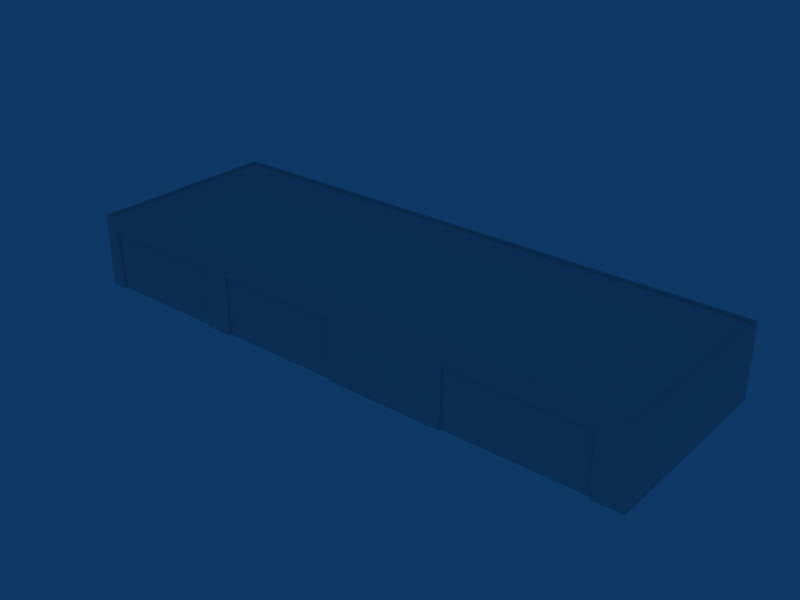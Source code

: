 # Source: ebzw_building_ref_009.blend  (saved by Blender 2.79.0; exported with 4.5.12 LTS)
import bpy
from mathutils import Matrix  # noqa: F401  (used for matrix-valued properties, if any)

bpy.ops.wm.read_factory_settings(use_empty=True)
scene = bpy.context.scene
scene.name = 'Scene'

# ---- collections
col_collection_1 = bpy.data.collections.new('Collection 1'); scene.collection.children.link(col_collection_1)

# ---- materials (node trees are filled in below, after node groups)
mat_material = bpy.data.materials.new('Material')
mat_material.alpha_threshold = 0.0
mat_material.roughness = 0.5

# ---- node groups
ng_auto_smooth = bpy.data.node_groups.new('Auto Smooth', 'GeometryNodeTree')
_s = ng_auto_smooth.interface.new_socket(name='Geometry', in_out='OUTPUT', socket_type='NodeSocketGeometry')
_s = ng_auto_smooth.interface.new_socket(name='Geometry', in_out='INPUT', socket_type='NodeSocketGeometry')
_s = ng_auto_smooth.interface.new_socket(name='Angle', in_out='INPUT', socket_type='NodeSocketFloat')
_s.subtype = 'ANGLE'
_s.min_value = 0.0
_s.max_value = 3.142
ng_auto_smooth.is_modifier = True
_N = ng_auto_smooth.nodes; _L = ng_auto_smooth.links
n0 = _N.new('NodeGroupOutput'); n0.name = 'Group Output'; n0.location = (480, -100)
n1 = _N.new('NodeGroupInput'); n1.name = 'Group Input'; n1.location = (-420, -300)
n2 = _N.new('NodeGroupInput'); n2.name = 'Group Input.001'; n2.location = (-60, -100)
n3 = _N.new('GeometryNodeSetShadeSmooth'); n3.name = 'Set Shade Smooth'; n3.location = (120, -100)
n3.domain = 'EDGE'
n4 = _N.new('GeometryNodeSetShadeSmooth'); n4.name = 'Set Shade Smooth.001'; n4.location = (300, -100)
n5 = _N.new('GeometryNodeInputMeshEdgeAngle'); n5.name = 'Edge Angle'; n5.location = (-420, -220)
n6 = _N.new('GeometryNodeInputEdgeSmooth'); n6.name = 'Is Edge Smooth'; n6.location = (-60, -160)
n7 = _N.new('GeometryNodeInputShadeSmooth'); n7.name = 'Is Face Smooth'; n7.location = (-240, -340)
n8 = _N.new('FunctionNodeBooleanMath'); n8.name = 'Boolean Math'; n8.location = (-60, -220)
n9 = _N.new('FunctionNodeCompare'); n9.name = 'Compare'; n9.location = (-240, -180)
n9.operation = 'LESS_EQUAL'
_L.new(n5.outputs[0], n9.inputs[0])
_L.new(n4.outputs[0], n0.inputs[0])
_L.new(n1.outputs[1], n9.inputs[1])
_L.new(n9.outputs[0], n8.inputs[0])
_L.new(n7.outputs[0], n8.inputs[1])
_L.new(n2.outputs[0], n3.inputs[0])
_L.new(n6.outputs[0], n3.inputs[1])
_L.new(n3.outputs[0], n4.inputs[0])
_L.new(n8.outputs[0], n3.inputs[2])
n0.is_active_output = True

# ---- material node trees

# ---- world
world_world = bpy.data.worlds.new('World'); scene.world = world_world
world_world.color = (0.05656, 0.2208, 0.4)
world_world.use_sun_shadow = False
world_world.sun_shadow_jitter_overblur = 0.0
world_world.cycles.sampling_method = 'NONE'
world_world.cycles.sample_map_resolution = 256

# ---- meshes
me_cube_004 = bpy.data.meshes.new('Cube.004')
me_cube_004.from_pydata([(14.87, 7.2, 12.0), (31.5, 7.2, 12.0), (14.88, 0.0, 12.0), (31.5, 0.0, 12.0), (14.88, -2.583e-07, 12.3), (31.5, -2.583e-07, 12.3), (31.5, 7.2, 12.3), (14.87, 7.2, 12.3)], [], [(0, 1, 3, 2), (3, 5, 4, 2), (1, 6, 5, 3), (7, 0, 2, 4), (0, 7, 6, 1), (6, 7, 4, 5)])
_uv = me_cube_004.uv_layers.new(name='UVTex')
_uv.uv.foreach_set('vector', [0.03125, 0.2812, 0.03125, 0.4688, 0.2188, 0.4688, 0.2188, 0.2812, 0.03125, 0.2812, 0.03125, 0.4688, 0.2188, 0.4688, 0.2188, 0.2812, 0.03125, 0.2812, 0.03125, 0.4688, 0.2188, 0.4688, 0.2188, 0.2812, 0.2188, 0.4688, 0.2188, 0.2812, 0.03125, 0.2812, 0.03125, 0.4688, 0.03125, 0.2812, 0.03125, 0.4688, 0.2188, 0.4688, 0.2188, 0.2812, 0.03125, 0.2812, 0.03125, 0.4688, 0.2188, 0.4688, 0.2188, 0.2812])
me_cube_004.materials.append(mat_material)
me_cube_004.use_remesh_preserve_volume = False
me_cube_004.use_remesh_preserve_attributes = False
me_cube_004.use_mirror_vertex_groups = False
me_cube_004.update()
me_cube_003 = bpy.data.meshes.new('Cube.003')
me_cube_003.from_pydata([(-14.61, 7.2, 12.0), (0.5359, 7.2, 12.0), (-14.61, 0.0, 12.0), (0.5359, 0.0, 12.0), (-14.61, -3.974e-08, 12.3), (0.5359, -3.974e-08, 12.3), (0.5359, 7.2, 12.3), (-14.61, 7.2, 12.3)], [], [(0, 1, 3, 2), (3, 5, 4, 2), (1, 6, 5, 3), (7, 0, 2, 4), (0, 7, 6, 1), (6, 7, 4, 5)])
_uv = me_cube_003.uv_layers.new(name='UVTex')
_uv.uv.foreach_set('vector', [0.03125, 0.2812, 0.03125, 0.4688, 0.2188, 0.4688, 0.2188, 0.2812, 0.03125, 0.2812, 0.03125, 0.4688, 0.2188, 0.4688, 0.2188, 0.2812, 0.03125, 0.2812, 0.03125, 0.4688, 0.2188, 0.4688, 0.2188, 0.2812, 0.2188, 0.4688, 0.2188, 0.2812, 0.03125, 0.2812, 0.03125, 0.4688, 0.03125, 0.2812, 0.03125, 0.4688, 0.2188, 0.4688, 0.2188, 0.2812, 0.03125, 0.2812, 0.03125, 0.4688, 0.2188, 0.4688, 0.2188, 0.2812])
me_cube_003.materials.append(mat_material)
me_cube_003.use_remesh_preserve_volume = False
me_cube_003.use_remesh_preserve_attributes = False
me_cube_003.use_mirror_vertex_groups = False
me_cube_003.update()
me_cube_002 = bpy.data.meshes.new('Cube.002')
me_cube_002.from_pydata([(-17.98, 7.2, 12.0), (-33.13, 7.2, 12.0), (-17.98, 0.0, 12.0), (-33.13, 0.0, 12.0), (-17.98, -3.974e-08, 12.3), (-33.13, -3.974e-08, 12.3), (-33.13, 7.2, 12.3), (-17.98, 7.2, 12.3)], [], [(1, 0, 2, 3), (2, 4, 5, 3), (3, 5, 6, 1), (0, 7, 4, 2), (7, 0, 1, 6), (5, 4, 7, 6)])
_uv = me_cube_002.uv_layers.new(name='UVTex')
_uv.uv.foreach_set('vector', [0.2188, 0.4688, 0.2188, 0.2812, 0.03125, 0.2812, 0.03125, 0.4688, 0.03125, 0.2812, 0.03125, 0.4688, 0.2188, 0.4688, 0.2188, 0.2812, 0.03125, 0.2812, 0.03125, 0.4688, 0.2188, 0.4688, 0.2188, 0.2812, 0.03125, 0.2812, 0.03125, 0.4688, 0.2188, 0.4688, 0.2188, 0.2812, 0.2188, 0.4688, 0.2188, 0.2812, 0.03125, 0.2812, 0.03125, 0.4688, 0.03125, 0.2812, 0.03125, 0.4688, 0.2188, 0.4688, 0.2188, 0.2812])
me_cube_002.materials.append(mat_material)
me_cube_002.use_remesh_preserve_volume = False
me_cube_002.use_remesh_preserve_attributes = False
me_cube_002.use_mirror_vertex_groups = False
me_cube_002.update()
me_cube_001 = bpy.data.meshes.new('Cube.001')
me_cube_001.from_pydata([(-35.0, 9.0, 12.0), (35.0, 9.0, 12.0), (-35.0, 0.0, 12.0), (35.0, 0.0, 12.0), (31.5, 0.0, 12.0), (31.5, 9.0, 12.0), (14.88, 0.0, 12.0), (14.87, 9.0, 12.0), (2.406, 0.0, 12.0), (2.406, 9.0, 12.0), (0.5359, 0.0, 12.0), (-33.13, 0.0, 12.0), (0.5359, 9.0, 12.0), (-33.13, 9.0, 12.0), (-17.98, 0.0, 12.0), (-14.61, 0.0, 12.0), (-14.61, 9.0, 12.0), (-17.98, 9.0, 12.0), (-35.0, 7.2, 12.0), (35.0, 7.2, 12.0), (31.5, 7.2, 12.0), (14.87, 7.2, 12.0), (2.406, 7.2, 12.0), (-33.13, 7.2, 12.0), (0.5359, 7.2, 12.0), (-17.98, 7.2, 12.0), (-14.61, 7.2, 12.0), (35.0, 0.0, -12.0), (-35.0, 0.0, -12.0), (35.0, 9.0, -12.0), (-35.0, 9.0, -12.0), (34.7, 9.0, -11.7), (-34.7, 9.0, -11.7), (-34.7, 9.0, 11.7), (34.7, 9.0, 11.7), (34.7, 8.7, 11.7), (34.7, 8.7, -11.7), (-34.7, 8.7, 11.7), (-34.7, 8.7, -11.7), (-33.13, -1.311e-08, 11.7), (-33.13, 7.2, 11.7), (-17.98, -1.311e-08, 11.7), (-17.98, 7.2, 11.7), (31.5, 0.0, 12.0), (31.5, 7.2, 12.0), (14.88, 0.0, 12.0), (14.87, 7.2, 12.0), (0.5359, 0.0, 12.0), (0.5359, 7.2, 12.0), (-14.61, 0.0, 12.0), (-14.61, 7.2, 12.0), (31.5, 7.2, 11.7), (31.5, -1.311e-08, 11.7), (14.88, -1.311e-08, 11.7), (14.87, 7.2, 11.7), (0.5359, 7.2, 11.7), (0.5359, -1.311e-08, 11.7), (-14.61, -1.311e-08, 11.7), (-14.61, 7.2, 11.7)], [], [(3, 19, 20, 4), (19, 1, 5, 20), (20, 5, 7, 21), (6, 21, 22, 8), (21, 7, 9, 22), (11, 23, 18, 2), (0, 18, 23, 13), (8, 22, 24, 10), (22, 9, 12, 24), (25, 17, 13, 23), (15, 26, 25, 14), (26, 16, 17, 25), (24, 12, 16, 26), (27, 29, 1, 3), (2, 0, 30, 28), (29, 27, 28, 30), (29, 30, 32, 31), (30, 0, 33, 32), (0, 1, 34, 33), (1, 29, 31, 34), (34, 31, 36, 35), (33, 34, 35, 37), (32, 33, 37, 38), (31, 32, 38, 36), (36, 38, 37, 35), (23, 11, 39, 40), (14, 25, 42, 41), (25, 23, 40, 42), (4, 20, 44, 43), (21, 6, 45, 46), (10, 24, 48, 47), (26, 15, 49, 50), (20, 21, 46, 44), (24, 26, 50, 48), (43, 44, 51, 52), (46, 45, 53, 54), (47, 48, 55, 56), (50, 49, 57, 58), (44, 46, 54, 51), (48, 50, 58, 55)])
_uv = me_cube_001.uv_layers.new(name='UVTex')
_uv.uv.foreach_set('vector', [0.5312, 0.03125, 0.7188, 0.03125, 0.7188, 0.2188, 0.5312, 0.2188, 0.5312, 0.03125, 0.7188, 0.03125, 0.7188, 0.2188, 0.5312, 0.2188, 0.5312, 0.03125, 0.7188, 0.03125, 0.7188, 0.2188, 0.5312, 0.2188, 0.5312, 0.03125, 0.7188, 0.03125, 0.7188, 0.2188, 0.5312, 0.2188, 0.5312, 0.03125, 0.7188, 0.03125, 0.7188, 0.2188, 0.5312, 0.2188, 0.5312, 0.03125, 0.7188, 0.03125, 0.7188, 0.2188, 0.5312, 0.2188, 0.5312, 0.03125, 0.7188, 0.03125, 0.7188, 0.2188, 0.5312, 0.2188, 0.5312, 0.03125, 0.7188, 0.03125, 0.7188, 0.2188, 0.5312, 0.2188, 0.5312, 0.03125, 0.7188, 0.03125, 0.7188, 0.2188, 0.5312, 0.2188, 0.5312, 0.03125, 0.7188, 0.03125, 0.7188, 0.2188, 0.5312, 0.2188, 0.5312, 0.03125, 0.7188, 0.03125, 0.7188, 0.2188, 0.5312, 0.2188, 0.5312, 0.03125, 0.7188, 0.03125, 0.7188, 0.2188, 0.5312, 0.2188, 0.5312, 0.03125, 0.7188, 0.03125, 0.7188, 0.2188, 0.5312, 0.2188, 0.5312, 0.03125, 0.7188, 0.03125, 0.7188, 0.2188, 0.5312, 0.2188, 0.5312, 0.03125, 0.7188, 0.03125, 0.7188, 0.2188, 0.5312, 0.2188, 0.5312, 0.03125, 0.7188, 0.03125, 0.7188, 0.2188, 0.5312, 0.2188, 0.5312, 0.03125, 0.7188, 0.03125, 0.7188, 0.2188, 0.5312, 0.2188, 0.5312, 0.03125, 0.7188, 0.03125, 0.7188, 0.2188, 0.5312, 0.2188, 0.5312, 0.03125, 0.7188, 0.03125, 0.7188, 0.2188, 0.5312, 0.2188, 0.5312, 0.03125, 0.7188, 0.03125, 0.7188, 0.2188, 0.5312, 0.2188, 0.5312, 0.03125, 0.7188, 0.03125, 0.7188, 0.2188, 0.5312, 0.2188, 0.5312, 0.03125, 0.7188, 0.03125, 0.7188, 0.2188, 0.5312, 0.2188, 0.5312, 0.03125, 0.7188, 0.03125, 0.7188, 0.2188, 0.5312, 0.2188, 0.5312, 0.03125, 0.7188, 0.03125, 0.7188, 0.2188, 0.5312, 0.2188, 0.5312, 0.2812, 0.7188, 0.2812, 0.7188, 0.4688, 0.5312, 0.4688, 0.5312, 0.03125, 0.7188, 0.03125, 0.7188, 0.2188, 0.5312, 0.2188, 0.5312, 0.03125, 0.7188, 0.03125, 0.7188, 0.2188, 0.5312, 0.2188, 0.5312, 0.03125, 0.7188, 0.03125, 0.7188, 0.2188, 0.5312, 0.2188, 0.5312, 0.03125, 0.7188, 0.03125, 0.7188, 0.2188, 0.5312, 0.2188, 0.5312, 0.03125, 0.7188, 0.03125, 0.7188, 0.2188, 0.5312, 0.2188, 0.5312, 0.03125, 0.7188, 0.03125, 0.7188, 0.2188, 0.5312, 0.2188, 0.5312, 0.03125, 0.7188, 0.03125, 0.7188, 0.2188, 0.5312, 0.2188, 0.5312, 0.03125, 0.7188, 0.03125, 0.7188, 0.2188, 0.5312, 0.2188, 0.5312, 0.03125, 0.7188, 0.03125, 0.7188, 0.2188, 0.5312, 0.2188, 0.5312, 0.03125, 0.7188, 0.03125, 0.7188, 0.2188, 0.5312, 0.2188, 0.5312, 0.03125, 0.7188, 0.03125, 0.7188, 0.2188, 0.5312, 0.2188, 0.5312, 0.03125, 0.7188, 0.03125, 0.7188, 0.2188, 0.5312, 0.2188, 0.5312, 0.03125, 0.7188, 0.03125, 0.7188, 0.2188, 0.5312, 0.2188, 0.5312, 0.03125, 0.7188, 0.03125, 0.7188, 0.2188, 0.5312, 0.2188, 0.5312, 0.03125, 0.7188, 0.03125, 0.7188, 0.2188, 0.5312, 0.2188])
me_cube_001.materials.append(mat_material)
me_cube_001.use_remesh_preserve_volume = False
me_cube_001.use_remesh_preserve_attributes = False
me_cube_001.use_mirror_vertex_groups = False
me_cube_001.update()

# ---- objects
ob_cube_004 = bpy.data.objects.new('Cube.004', me_cube_004)
ob_cube_003 = bpy.data.objects.new('Cube.003', me_cube_003)
ob_cube_002 = bpy.data.objects.new('Cube.002', me_cube_002)
ob_cube = bpy.data.objects.new('Cube', me_cube_001)

# ---- transforms, parenting, visibility, modifiers, constraints
ob_cube_004.location = (0.0, 0.6, 0.0)
ob_cube_004.rotation_euler = (1.571, 0.0, 0.0)
ob_cube_004.lock_rotations_4d = False
ob_cube_004.empty_display_type = 'ARROWS'
ob_cube_004.lineart.crease_threshold = 0.0
_m = ob_cube_004.modifiers.new('Auto Smooth', 'NODES')
_m.node_group = ng_auto_smooth
_gi = [s.identifier for s in ng_auto_smooth.interface.items_tree if s.item_type == 'SOCKET' and s.in_out == 'INPUT']
_m[_gi[1]] = 0.5236  # Angle
ob_cube_003.location = (0.0, 0.6, 0.0)
ob_cube_003.rotation_euler = (1.571, 0.0, 0.0)
ob_cube_003.lock_rotations_4d = False
ob_cube_003.empty_display_type = 'ARROWS'
ob_cube_003.lineart.crease_threshold = 0.0
_m = ob_cube_003.modifiers.new('Auto Smooth', 'NODES')
_m.node_group = ng_auto_smooth
_gi = [s.identifier for s in ng_auto_smooth.interface.items_tree if s.item_type == 'SOCKET' and s.in_out == 'INPUT']
_m[_gi[1]] = 0.5236  # Angle
ob_cube_002.location = (0.0, 0.6, 0.0)
ob_cube_002.rotation_euler = (1.571, 0.0, 0.0)
ob_cube_002.lock_rotations_4d = False
ob_cube_002.empty_display_type = 'ARROWS'
ob_cube_002.lineart.crease_threshold = 0.0
_m = ob_cube_002.modifiers.new('Auto Smooth', 'NODES')
_m.node_group = ng_auto_smooth
_gi = [s.identifier for s in ng_auto_smooth.interface.items_tree if s.item_type == 'SOCKET' and s.in_out == 'INPUT']
_m[_gi[1]] = 0.5236  # Angle
ob_cube.location = (0.0, 0.0, 0.0)
ob_cube.rotation_euler = (1.571, 0.0, 0.0)
ob_cube.lock_rotations_4d = False
ob_cube.empty_display_type = 'ARROWS'
ob_cube.lineart.crease_threshold = 0.0
_m = ob_cube.modifiers.new('Auto Smooth', 'NODES')
_m.node_group = ng_auto_smooth
_gi = [s.identifier for s in ng_auto_smooth.interface.items_tree if s.item_type == 'SOCKET' and s.in_out == 'INPUT']
_m[_gi[1]] = 0.5236  # Angle

# ---- collection membership
col_collection_1.objects.link(ob_cube_004)
col_collection_1.objects.link(ob_cube_003)
col_collection_1.objects.link(ob_cube_002)
col_collection_1.objects.link(ob_cube)

# ---- scene / render settings (as saved in the file)
scene.frame_start = 1; scene.frame_end = 250; scene.frame_set(1)
scene.render.engine = 'BLENDER_EEVEE_NEXT'
scene.render.image_settings.file_format = 'JPEG'
scene.render.image_settings.color_mode = 'RGB'
scene.render.image_settings.compression = 90
scene.render.resolution_x = 800
scene.render.resolution_y = 600
scene.render.pixel_aspect_x = 100.0
scene.render.pixel_aspect_y = 100.0
scene.render.fps = 25
scene.render.dither_intensity = 0.0
scene.render.use_compositing = False
scene.render.use_sequencer = False
scene.render.bake_margin = 2
scene.render.bake_bias = 0.0
scene.render.use_stamp_time = False
scene.render.use_stamp_date = False
scene.render.use_stamp_frame = False
scene.render.use_stamp_camera = False
scene.render.use_stamp_scene = False
scene.render.use_stamp_filename = False
scene.render.use_stamp_render_time = False
scene.render.stamp_font_size = 0
scene.cycles.use_denoising = False
scene.cycles.samples = 10
scene.cycles.sampling_pattern = 'TABULATED_SOBOL'
scene.cycles.light_sampling_threshold = 0.0
scene.cycles.use_adaptive_sampling = False
scene.cycles.use_light_tree = False
scene.cycles.blur_glossy = 0.0
scene.cycles.volume_bounces = 1
scene.cycles.pixel_filter_type = 'GAUSSIAN'
scene.cycles.sample_clamp_indirect = 0.0
scene.view_settings.view_transform = 'Raw'
bpy.context.view_layer.update()

# ---- added for rendering (the .blend has no active camera): camera
cam_auto = bpy.data.cameras.new('AutoCamera')
cam_auto.lens = 50.0
cam_auto.sensor_width = 36.0
cam_auto.clip_end = 1210.44
ob_auto_camera = bpy.data.objects.new('AutoCamera', cam_auto)
scene.collection.objects.link(ob_auto_camera)
ob_auto_camera.location = (68.9712, -82.7654, 59.6769)
ob_auto_camera.rotation_euler = (1.09748, -7.21219e-08, 0.694738)
scene.camera = ob_auto_camera
bpy.context.view_layer.update()
